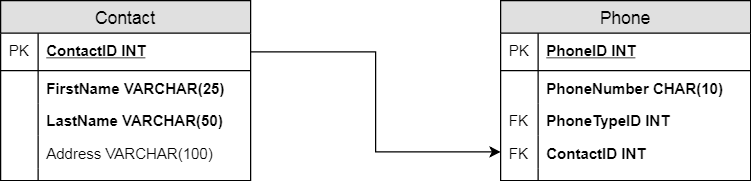

The diagram above was exported from draw.io. Its source (the exported page's mxGraphModel, read from the mxfile embedded in the PNG):
<mxGraphModel dx="1010" dy="632" grid="1" gridSize="10" guides="1" tooltips="1" connect="1" arrows="1" fold="1" page="1" pageScale="1" pageWidth="850" pageHeight="1100" math="0" shadow="0">
  <root>
    <mxCell id="0" />
    <mxCell id="1" parent="0" />
    <mxCell id="2" value="Contact" style="swimlane;fontStyle=0;childLayout=stackLayout;horizontal=1;startSize=26;fillColor=#e0e0e0;horizontalStack=0;resizeParent=1;resizeParentMax=0;resizeLast=0;collapsible=1;marginBottom=0;swimlaneFillColor=#ffffff;align=center;fontSize=14;" vertex="1" parent="1">
      <mxGeometry x="120" y="80" width="200" height="144" as="geometry" />
    </mxCell>
    <mxCell id="3" value="ContactID INT" style="shape=partialRectangle;top=0;left=0;right=0;bottom=1;align=left;verticalAlign=middle;fillColor=none;spacingLeft=34;spacingRight=4;overflow=hidden;rotatable=0;points=[[0,0.5],[1,0.5]];portConstraint=eastwest;dropTarget=0;fontStyle=5;fontSize=12;" vertex="1" parent="2">
      <mxGeometry y="26" width="200" height="30" as="geometry" />
    </mxCell>
    <mxCell id="4" value="PK" style="shape=partialRectangle;top=0;left=0;bottom=0;fillColor=none;align=left;verticalAlign=middle;spacingLeft=4;spacingRight=4;overflow=hidden;rotatable=0;points=[];portConstraint=eastwest;part=1;fontSize=12;" vertex="1" connectable="0" parent="3">
      <mxGeometry width="30" height="30" as="geometry" />
    </mxCell>
    <mxCell id="5" value="FirstName VARCHAR(25)" style="shape=partialRectangle;top=0;left=0;right=0;bottom=0;align=left;verticalAlign=top;fillColor=none;spacingLeft=34;spacingRight=4;overflow=hidden;rotatable=0;points=[[0,0.5],[1,0.5]];portConstraint=eastwest;dropTarget=0;fontSize=12;fontStyle=1" vertex="1" parent="2">
      <mxGeometry y="56" width="200" height="26" as="geometry" />
    </mxCell>
    <mxCell id="6" value="" style="shape=partialRectangle;top=0;left=0;bottom=0;fillColor=none;align=left;verticalAlign=top;spacingLeft=4;spacingRight=4;overflow=hidden;rotatable=0;points=[];portConstraint=eastwest;part=1;fontSize=12;" vertex="1" connectable="0" parent="5">
      <mxGeometry width="30" height="26" as="geometry" />
    </mxCell>
    <mxCell id="7" value="LastName VARCHAR(50)" style="shape=partialRectangle;top=0;left=0;right=0;bottom=0;align=left;verticalAlign=top;fillColor=none;spacingLeft=34;spacingRight=4;overflow=hidden;rotatable=0;points=[[0,0.5],[1,0.5]];portConstraint=eastwest;dropTarget=0;fontSize=12;fontStyle=1" vertex="1" parent="2">
      <mxGeometry y="82" width="200" height="26" as="geometry" />
    </mxCell>
    <mxCell id="8" value="" style="shape=partialRectangle;top=0;left=0;bottom=0;fillColor=none;align=left;verticalAlign=top;spacingLeft=4;spacingRight=4;overflow=hidden;rotatable=0;points=[];portConstraint=eastwest;part=1;fontSize=12;" vertex="1" connectable="0" parent="7">
      <mxGeometry width="30" height="26" as="geometry" />
    </mxCell>
    <mxCell id="9" value="Address VARCHAR(100)" style="shape=partialRectangle;top=0;left=0;right=0;bottom=0;align=left;verticalAlign=top;fillColor=none;spacingLeft=34;spacingRight=4;overflow=hidden;rotatable=0;points=[[0,0.5],[1,0.5]];portConstraint=eastwest;dropTarget=0;fontSize=12;" vertex="1" parent="2">
      <mxGeometry y="108" width="200" height="26" as="geometry" />
    </mxCell>
    <mxCell id="10" value="" style="shape=partialRectangle;top=0;left=0;bottom=0;fillColor=none;align=left;verticalAlign=top;spacingLeft=4;spacingRight=4;overflow=hidden;rotatable=0;points=[];portConstraint=eastwest;part=1;fontSize=12;" vertex="1" connectable="0" parent="9">
      <mxGeometry width="30" height="26" as="geometry" />
    </mxCell>
    <mxCell id="11" value="" style="shape=partialRectangle;top=0;left=0;right=0;bottom=0;align=left;verticalAlign=top;fillColor=none;spacingLeft=34;spacingRight=4;overflow=hidden;rotatable=0;points=[[0,0.5],[1,0.5]];portConstraint=eastwest;dropTarget=0;fontSize=12;" vertex="1" parent="2">
      <mxGeometry y="134" width="200" height="10" as="geometry" />
    </mxCell>
    <mxCell id="12" value="" style="shape=partialRectangle;top=0;left=0;bottom=0;fillColor=none;align=left;verticalAlign=top;spacingLeft=4;spacingRight=4;overflow=hidden;rotatable=0;points=[];portConstraint=eastwest;part=1;fontSize=12;" vertex="1" connectable="0" parent="11">
      <mxGeometry width="30" height="10" as="geometry" />
    </mxCell>
    <mxCell id="13" value="Phone" style="swimlane;fontStyle=0;childLayout=stackLayout;horizontal=1;startSize=26;fillColor=#e0e0e0;horizontalStack=0;resizeParent=1;resizeParentMax=0;resizeLast=0;collapsible=1;marginBottom=0;swimlaneFillColor=#ffffff;align=center;fontSize=14;" vertex="1" parent="1">
      <mxGeometry x="520" y="80" width="200" height="144" as="geometry" />
    </mxCell>
    <mxCell id="14" value="PhoneID INT" style="shape=partialRectangle;top=0;left=0;right=0;bottom=1;align=left;verticalAlign=middle;fillColor=none;spacingLeft=34;spacingRight=4;overflow=hidden;rotatable=0;points=[[0,0.5],[1,0.5]];portConstraint=eastwest;dropTarget=0;fontStyle=5;fontSize=12;" vertex="1" parent="13">
      <mxGeometry y="26" width="200" height="30" as="geometry" />
    </mxCell>
    <mxCell id="15" value="PK" style="shape=partialRectangle;top=0;left=0;bottom=0;fillColor=none;align=left;verticalAlign=middle;spacingLeft=4;spacingRight=4;overflow=hidden;rotatable=0;points=[];portConstraint=eastwest;part=1;fontSize=12;" vertex="1" connectable="0" parent="14">
      <mxGeometry width="30" height="30" as="geometry" />
    </mxCell>
    <mxCell id="16" value="PhoneNumber CHAR(10)" style="shape=partialRectangle;top=0;left=0;right=0;bottom=0;align=left;verticalAlign=top;fillColor=none;spacingLeft=34;spacingRight=4;overflow=hidden;rotatable=0;points=[[0,0.5],[1,0.5]];portConstraint=eastwest;dropTarget=0;fontSize=12;fontStyle=1" vertex="1" parent="13">
      <mxGeometry y="56" width="200" height="26" as="geometry" />
    </mxCell>
    <mxCell id="17" value="" style="shape=partialRectangle;top=0;left=0;bottom=0;fillColor=none;align=left;verticalAlign=top;spacingLeft=4;spacingRight=4;overflow=hidden;rotatable=0;points=[];portConstraint=eastwest;part=1;fontSize=12;" vertex="1" connectable="0" parent="16">
      <mxGeometry width="30" height="26" as="geometry" />
    </mxCell>
    <mxCell id="18" value="PhoneTypeID INT" style="shape=partialRectangle;top=0;left=0;right=0;bottom=0;align=left;verticalAlign=top;fillColor=none;spacingLeft=34;spacingRight=4;overflow=hidden;rotatable=0;points=[[0,0.5],[1,0.5]];portConstraint=eastwest;dropTarget=0;fontSize=12;fontStyle=1" vertex="1" parent="13">
      <mxGeometry y="82" width="200" height="26" as="geometry" />
    </mxCell>
    <mxCell id="19" value="FK" style="shape=partialRectangle;top=0;left=0;bottom=0;fillColor=none;align=left;verticalAlign=top;spacingLeft=4;spacingRight=4;overflow=hidden;rotatable=0;points=[];portConstraint=eastwest;part=1;fontSize=12;" vertex="1" connectable="0" parent="18">
      <mxGeometry width="30" height="26" as="geometry" />
    </mxCell>
    <mxCell id="20" value="ContactID INT" style="shape=partialRectangle;top=0;left=0;right=0;bottom=0;align=left;verticalAlign=top;fillColor=none;spacingLeft=34;spacingRight=4;overflow=hidden;rotatable=0;points=[[0,0.5],[1,0.5]];portConstraint=eastwest;dropTarget=0;fontSize=12;fontStyle=1" vertex="1" parent="13">
      <mxGeometry y="108" width="200" height="26" as="geometry" />
    </mxCell>
    <mxCell id="21" value="FK" style="shape=partialRectangle;top=0;left=0;bottom=0;fillColor=none;align=left;verticalAlign=top;spacingLeft=4;spacingRight=4;overflow=hidden;rotatable=0;points=[];portConstraint=eastwest;part=1;fontSize=12;" vertex="1" connectable="0" parent="20">
      <mxGeometry width="30" height="26" as="geometry" />
    </mxCell>
    <mxCell id="22" value="" style="shape=partialRectangle;top=0;left=0;right=0;bottom=0;align=left;verticalAlign=top;fillColor=none;spacingLeft=34;spacingRight=4;overflow=hidden;rotatable=0;points=[[0,0.5],[1,0.5]];portConstraint=eastwest;dropTarget=0;fontSize=12;" vertex="1" parent="13">
      <mxGeometry y="134" width="200" height="10" as="geometry" />
    </mxCell>
    <mxCell id="23" value="" style="shape=partialRectangle;top=0;left=0;bottom=0;fillColor=none;align=left;verticalAlign=top;spacingLeft=4;spacingRight=4;overflow=hidden;rotatable=0;points=[];portConstraint=eastwest;part=1;fontSize=12;" vertex="1" connectable="0" parent="22">
      <mxGeometry width="30" height="10" as="geometry" />
    </mxCell>
    <mxCell id="24" style="edgeStyle=orthogonalEdgeStyle;rounded=0;orthogonalLoop=1;jettySize=auto;html=1;exitX=1;exitY=0.5;exitDx=0;exitDy=0;entryX=0;entryY=0.5;entryDx=0;entryDy=0;startArrow=none;startFill=0;endArrow=classic;endFill=1;" edge="1" source="3" target="20" parent="1">
      <mxGeometry relative="1" as="geometry" />
    </mxCell>
  </root>
</mxGraphModel>